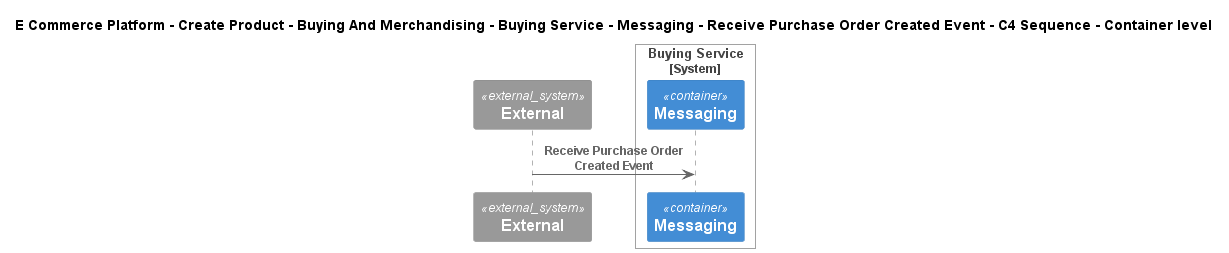

The diagram above was rendered by PlantUML. Its source (embedded in the PNG):
@startuml
!include ..\..\..\..\..\..\..\..\..\.c4s\C4_Sequence.puml
SHOW_FOOT_BOXES()

title E Commerce Platform - Create Product - Buying And Merchandising - Buying Service - Messaging - Receive Purchase Order Created Event - C4 Sequence - Container level

System_Ext(C4InterFlow.SoftwareSystems.ExternalSystem, "External", "")

System_Boundary(ECommercePlatform.CreateProduct.BuyingAndMerchandising.SoftwareSystems.BuyingService, "Buying Service")
    ContainerQueue(ECommercePlatform.CreateProduct.BuyingAndMerchandising.SoftwareSystems.BuyingService.Containers.Messaging, "Messaging", "", "")
Boundary_End()

Rel(C4InterFlow.SoftwareSystems.ExternalSystem, ECommercePlatform.CreateProduct.BuyingAndMerchandising.SoftwareSystems.BuyingService.Containers.Messaging, "Receive Purchase Order Created Event")


@enduml